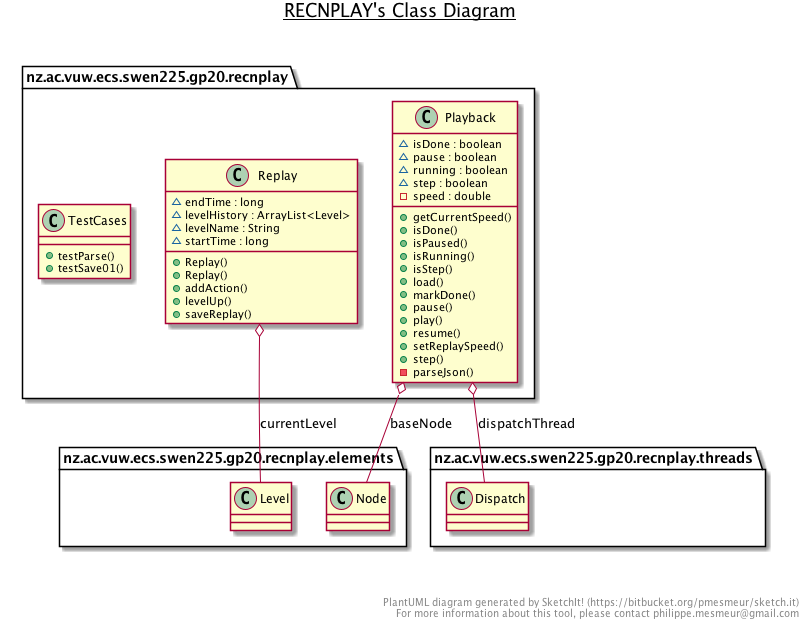

The diagram above was rendered by PlantUML. Its source (embedded in the PNG):
@startuml

title __RECNPLAY's Class Diagram__\n

  namespace nz.ac.vuw.ecs.swen225.gp20.recnplay {
    class nz.ac.vuw.ecs.swen225.gp20.recnplay.Playback {
        ~ isDone : boolean
        ~ pause : boolean
        ~ running : boolean
        ~ step : boolean
        - speed : double
        + getCurrentSpeed()
        + isDone()
        + isPaused()
        + isRunning()
        + isStep()
        + load()
        + markDone()
        + pause()
        + play()
        + resume()
        + setReplaySpeed()
        + step()
        - parseJson()
    }
  }
  

  namespace nz.ac.vuw.ecs.swen225.gp20.recnplay {
    class nz.ac.vuw.ecs.swen225.gp20.recnplay.Replay {
        ~ endTime : long
        ~ levelHistory : ArrayList<Level>
        ~ levelName : String
        ~ startTime : long
        + Replay()
        + Replay()
        + addAction()
        + levelUp()
        + saveReplay()
    }
  }
  

  namespace nz.ac.vuw.ecs.swen225.gp20.recnplay {
    class nz.ac.vuw.ecs.swen225.gp20.recnplay.TestCases {
        + testParse()
        + testSave01()
    }
  }
  

  nz.ac.vuw.ecs.swen225.gp20.recnplay.Playback o-- nz.ac.vuw.ecs.swen225.gp20.recnplay.elements.Node : baseNode
  nz.ac.vuw.ecs.swen225.gp20.recnplay.Playback o-- nz.ac.vuw.ecs.swen225.gp20.recnplay.threads.Dispatch : dispatchThread
  nz.ac.vuw.ecs.swen225.gp20.recnplay.Replay o-- nz.ac.vuw.ecs.swen225.gp20.recnplay.elements.Level : currentLevel


right footer


PlantUML diagram generated by SketchIt! (https://bitbucket.org/pmesmeur/sketch.it)
For more information about this tool, please contact philippe.mesmeur@gmail.com
endfooter

@enduml